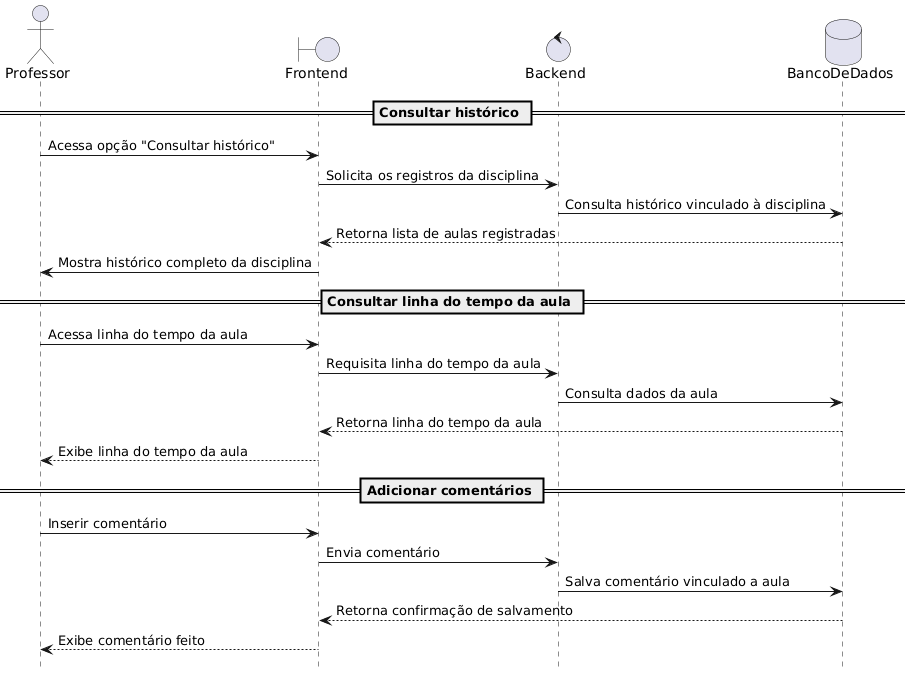

The diagram above was rendered by PlantUML. Its source (embedded in the PNG):
@startuml
hide footbox

actor Professor
boundary Frontend
control Backend
database BancoDeDados

== Consultar histórico ==
Professor -> Frontend : Acessa opção "Consultar histórico"
Frontend -> Backend : Solicita os registros da disciplina
Backend -> BancoDeDados : Consulta histórico vinculado à disciplina
BancoDeDados --> Frontend : Retorna lista de aulas registradas
Frontend -> Professor: Mostra histórico completo da disciplina

== Consultar linha do tempo da aula ==
Professor ->  Frontend: Acessa linha do tempo da aula
Frontend  ->  Backend: Requisita linha do tempo da aula
Backend   ->  BancoDeDados: Consulta dados da aula
Frontend  <-- BancoDeDados: Retorna linha do tempo da aula
Professor <-- Frontend: Exibe linha do tempo da aula

== Adicionar comentários ==
Professor -> Frontend: Inserir comentário
Frontend  -> Backend: Envia comentário
Backend   -> BancoDeDados: Salva comentário vinculado a aula
Frontend  <-- BancoDeDados: Retorna confirmação de salvamento
Frontend  --> Professor: Exibe comentário feito
@enduml